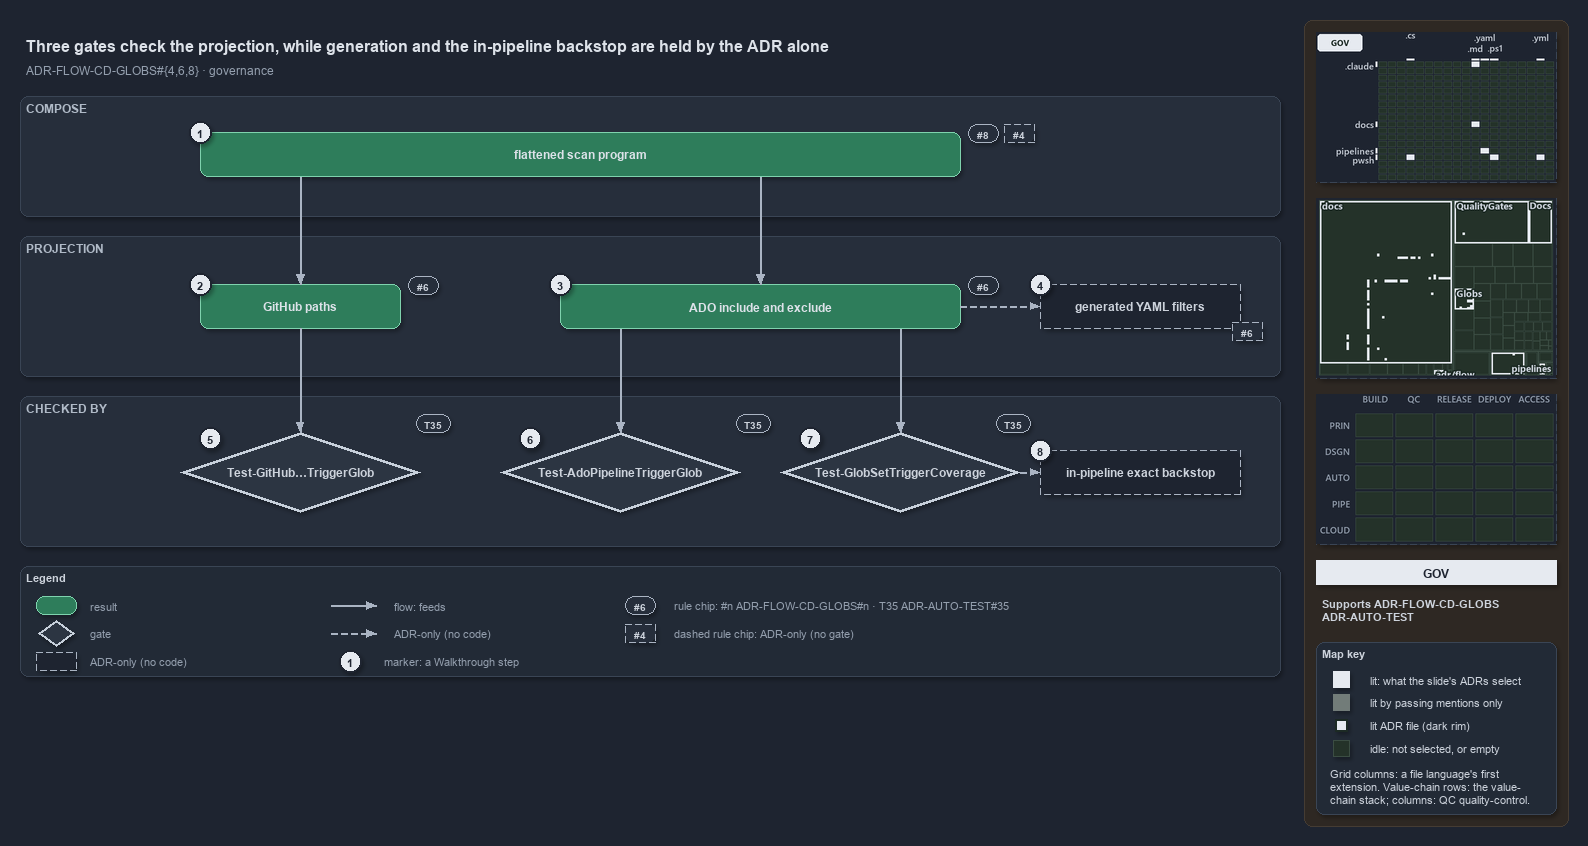

The diagram above was exported from draw.io. Its source (the exported page's mxGraphModel, read from the mxfile embedded in the PNG):
<mxGraphModel dx="1024" dy="768" grid="0" gridSize="10" guides="1" tooltips="1" connect="1" arrows="1" fold="1" page="1" pageScale="1" pageWidth="1572" pageHeight="700" background="#1E2430" math="0" shadow="1">
  <root>
    <mxCell id="0" />
    <mxCell id="1" parent="0" />
    <mxCell id="sidebar-bg" value="" style="rounded=1;arcSize=2;html=1;fillColor=#2E2823;strokeColor=#453C33;shadow=0;" vertex="1" parent="1">
      <mxGeometry x="1304" y="4" width="264" height="806" as="geometry" />
    </mxCell>
    <mxCell id="title" value="Three gates check the projection, while generation and the in-pipeline backstop are held by the ADR alone" style="text;html=1;align=left;verticalAlign=middle;fontSize=16;fontStyle=1;fontColor=#DDE2E9;" vertex="1" parent="1">
      <mxGeometry x="20" y="14" width="1260" height="30" as="geometry" />
    </mxCell>
    <mxCell id="subtitle" value="ADR-FLOW-CD-GLOBS#{4,6,8} &amp;#183; governance" style="text;html=1;align=left;verticalAlign=middle;fontSize=12;fontColor=#949FAE;" vertex="1" parent="1">
      <mxGeometry x="20" y="44" width="1240" height="20" as="geometry" />
    </mxCell>
    <mxCell id="band-compose" value="COMPOSE" style="rounded=1;html=1;arcSize=3;fillColor=#262E3B;strokeColor=#3A4555;verticalAlign=top;align=left;spacingLeft=8;fontStyle=1;fontSize=12;fontColor=#B0BAC7;" vertex="1" parent="1">
      <mxGeometry x="20" y="80" width="1260" height="120" as="geometry" />
    </mxCell>
    <mxCell id="band-projection" value="PROJECTION" style="rounded=1;html=1;arcSize=3;fillColor=#262E3B;strokeColor=#3A4555;verticalAlign=top;align=left;spacingLeft=8;fontStyle=1;fontSize=12;fontColor=#B0BAC7;" vertex="1" parent="1">
      <mxGeometry x="20" y="220" width="1260" height="140" as="geometry" />
    </mxCell>
    <mxCell id="band-checked" value="CHECKED BY" style="rounded=1;html=1;arcSize=3;fillColor=#262E3B;strokeColor=#3A4555;verticalAlign=top;align=left;spacingLeft=8;fontStyle=1;fontSize=12;fontColor=#B0BAC7;" vertex="1" parent="1">
      <mxGeometry x="20" y="380" width="1260" height="150" as="geometry" />
    </mxCell>
    <mxCell id="r-program" value="&lt;b&gt;flattened scan program&lt;/b&gt;" style="rounded=1;whiteSpace=wrap;html=1;arcSize=20;fillColor=#2E7D5B;strokeColor=#7FD3AE;fontColor=#DDE2E9;fontSize=12;" vertex="1" parent="1">
      <mxGeometry x="200" y="116" width="760" height="44" as="geometry" />
    </mxCell>
    <mxCell id="chip-8" value="#8" style="rounded=1;arcSize=50;whiteSpace=wrap;html=1;fillColor=#262E3B;strokeColor=#AAB4C3;fontColor=#CDD3DC;fontStyle=1;fontSize=10.5;" vertex="1" parent="1">
      <mxGeometry x="968" y="108" width="30" height="18" as="geometry" />
    </mxCell>
    <mxCell id="chip-4" value="#4" style="rounded=1;arcSize=50;whiteSpace=wrap;html=1;fillColor=#262E3B;strokeColor=#AAB4C3;fontColor=#CDD3DC;fontStyle=1;fontSize=10.5;dashed=1;" vertex="1" parent="1">
      <mxGeometry x="1004" y="108" width="30" height="18" as="geometry" />
    </mxCell>
    <mxCell id="r-github" value="&lt;b&gt;GitHub paths&lt;/b&gt;" style="rounded=1;whiteSpace=wrap;html=1;arcSize=20;fillColor=#2E7D5B;strokeColor=#7FD3AE;fontColor=#DDE2E9;fontSize=12;" vertex="1" parent="1">
      <mxGeometry x="200" y="268" width="200" height="44" as="geometry" />
    </mxCell>
    <mxCell id="r-ado" value="&lt;b&gt;ADO include and exclude&lt;/b&gt;" style="rounded=1;whiteSpace=wrap;html=1;arcSize=20;fillColor=#2E7D5B;strokeColor=#7FD3AE;fontColor=#DDE2E9;fontSize=12;" vertex="1" parent="1">
      <mxGeometry x="560" y="268" width="400" height="44" as="geometry" />
    </mxCell>
    <mxCell id="a-generated" value="&lt;b&gt;generated YAML filters&lt;/b&gt;" style="rounded=1;whiteSpace=wrap;html=1;arcSize=20;fillColor=#1E2430;strokeColor=#AAB4C3;dashed=1;fontColor=#CDD3DC;fontSize=12;" vertex="1" parent="1">
      <mxGeometry x="1040" y="268" width="200" height="44" as="geometry" />
    </mxCell>
    <mxCell id="chip-6a" value="#6" style="rounded=1;arcSize=50;whiteSpace=wrap;html=1;fillColor=#262E3B;strokeColor=#AAB4C3;fontColor=#CDD3DC;fontStyle=1;fontSize=10.5;" vertex="1" parent="1">
      <mxGeometry x="408" y="260" width="30" height="18" as="geometry" />
    </mxCell>
    <mxCell id="chip-6b" value="#6" style="rounded=1;arcSize=50;whiteSpace=wrap;html=1;fillColor=#262E3B;strokeColor=#AAB4C3;fontColor=#CDD3DC;fontStyle=1;fontSize=10.5;" vertex="1" parent="1">
      <mxGeometry x="968" y="260" width="30" height="18" as="geometry" />
    </mxCell>
    <mxCell id="chip-6c" value="#6" style="rounded=1;arcSize=50;whiteSpace=wrap;html=1;fillColor=#262E3B;strokeColor=#AAB4C3;fontColor=#CDD3DC;fontStyle=1;fontSize=10.5;dashed=1;" vertex="1" parent="1">
      <mxGeometry x="1232" y="306" width="30" height="18" as="geometry" />
    </mxCell>
    <mxCell id="p-program-gh" value="" style="text;html=1;strokeColor=none;fillColor=none;" vertex="1" parent="1">
      <mxGeometry x="300" y="160" width="1" height="1" as="geometry" />
    </mxCell>
    <mxCell id="p-program-ado" value="" style="text;html=1;strokeColor=none;fillColor=none;" vertex="1" parent="1">
      <mxGeometry x="760" y="160" width="1" height="1" as="geometry" />
    </mxCell>
    <mxCell id="e-program-github" value="" style="edgeStyle=orthogonalEdgeStyle;rounded=1;html=1;fontSize=10;fontColor=#CDD3DC;endArrow=block;strokeColor=#AAB4C3;shadow=0;" edge="1" parent="1" source="p-program-gh" target="r-github">
      <mxGeometry relative="1" as="geometry" />
    </mxCell>
    <mxCell id="e-program-ado" value="" style="edgeStyle=orthogonalEdgeStyle;rounded=1;html=1;fontSize=10;fontColor=#CDD3DC;endArrow=block;strokeColor=#AAB4C3;shadow=0;" edge="1" parent="1" source="p-program-ado" target="r-ado">
      <mxGeometry relative="1" as="geometry" />
    </mxCell>
    <mxCell id="e-ado-generated" value="" style="edgeStyle=orthogonalEdgeStyle;rounded=1;html=1;fontSize=10;fontColor=#CDD3DC;endArrow=block;strokeColor=#AAB4C3;shadow=0;dashed=1;" edge="1" parent="1" source="r-ado" target="a-generated">
      <mxGeometry relative="1" as="geometry" />
    </mxCell>
    <mxCell id="g-github" value="&lt;b&gt;Test-GitHub&amp;#8230;TriggerGlob&lt;/b&gt;" style="rhombus;whiteSpace=wrap;html=1;fillColor=#2C3542;strokeColor=#C7D0DB;strokeWidth=3;fontColor=#CDD3DC;fontSize=12;" vertex="1" parent="1">
      <mxGeometry x="180" y="416" width="240" height="80" as="geometry" />
    </mxCell>
    <mxCell id="g-ado" value="&lt;b&gt;Test-AdoPipelineTriggerGlob&lt;/b&gt;" style="rhombus;whiteSpace=wrap;html=1;fillColor=#2C3542;strokeColor=#C7D0DB;strokeWidth=3;fontColor=#CDD3DC;fontSize=12;" vertex="1" parent="1">
      <mxGeometry x="500" y="416" width="240" height="80" as="geometry" />
    </mxCell>
    <mxCell id="g-coverage" value="&lt;b&gt;Test-GlobSetTriggerCoverage&lt;/b&gt;" style="rhombus;whiteSpace=wrap;html=1;fillColor=#2C3542;strokeColor=#C7D0DB;strokeWidth=3;fontColor=#CDD3DC;fontSize=12;" vertex="1" parent="1">
      <mxGeometry x="780" y="416" width="240" height="80" as="geometry" />
    </mxCell>
    <mxCell id="a-backstop" value="&lt;b&gt;in-pipeline exact backstop&lt;/b&gt;" style="rounded=1;whiteSpace=wrap;html=1;arcSize=20;fillColor=#1E2430;strokeColor=#AAB4C3;dashed=1;fontColor=#CDD3DC;fontSize=12;" vertex="1" parent="1">
      <mxGeometry x="1040" y="434" width="200" height="44" as="geometry" />
    </mxCell>
    <mxCell id="chip-t1" value="T35" style="rounded=1;arcSize=50;whiteSpace=wrap;html=1;fillColor=#262E3B;strokeColor=#AAB4C3;fontColor=#CDD3DC;fontStyle=1;fontSize=10.5;" vertex="1" parent="1">
      <mxGeometry x="416" y="398" width="34" height="18" as="geometry" />
    </mxCell>
    <mxCell id="chip-t2" value="T35" style="rounded=1;arcSize=50;whiteSpace=wrap;html=1;fillColor=#262E3B;strokeColor=#AAB4C3;fontColor=#CDD3DC;fontStyle=1;fontSize=10.5;" vertex="1" parent="1">
      <mxGeometry x="736" y="398" width="34" height="18" as="geometry" />
    </mxCell>
    <mxCell id="chip-t3" value="T35" style="rounded=1;arcSize=50;whiteSpace=wrap;html=1;fillColor=#262E3B;strokeColor=#AAB4C3;fontColor=#CDD3DC;fontStyle=1;fontSize=10.5;" vertex="1" parent="1">
      <mxGeometry x="996" y="398" width="34" height="18" as="geometry" />
    </mxCell>
    <mxCell id="p-ado-b1" value="" style="text;html=1;strokeColor=none;fillColor=none;" vertex="1" parent="1">
      <mxGeometry x="620" y="312" width="1" height="1" as="geometry" />
    </mxCell>
    <mxCell id="p-ado-b2" value="" style="text;html=1;strokeColor=none;fillColor=none;" vertex="1" parent="1">
      <mxGeometry x="900" y="312" width="1" height="1" as="geometry" />
    </mxCell>
    <mxCell id="p-gado-top" value="" style="text;html=1;strokeColor=none;fillColor=none;" vertex="1" parent="1">
      <mxGeometry x="620" y="416" width="1" height="1" as="geometry" />
    </mxCell>
    <mxCell id="p-gcov-top" value="" style="text;html=1;strokeColor=none;fillColor=none;" vertex="1" parent="1">
      <mxGeometry x="900" y="416" width="1" height="1" as="geometry" />
    </mxCell>
    <mxCell id="e-github-gate" value="" style="edgeStyle=orthogonalEdgeStyle;rounded=1;html=1;fontSize=10;fontColor=#CDD3DC;endArrow=block;strokeColor=#AAB4C3;shadow=0;" edge="1" parent="1" source="r-github" target="g-github">
      <mxGeometry relative="1" as="geometry" />
    </mxCell>
    <mxCell id="e-ado-gate" value="" style="edgeStyle=orthogonalEdgeStyle;rounded=1;html=1;fontSize=10;fontColor=#CDD3DC;endArrow=block;strokeColor=#AAB4C3;shadow=0;" edge="1" parent="1" source="p-ado-b1" target="p-gado-top">
      <mxGeometry relative="1" as="geometry" />
    </mxCell>
    <mxCell id="e-ado-coverage" value="" style="edgeStyle=orthogonalEdgeStyle;rounded=1;html=1;fontSize=10;fontColor=#CDD3DC;endArrow=block;strokeColor=#AAB4C3;shadow=0;" edge="1" parent="1" source="p-ado-b2" target="p-gcov-top">
      <mxGeometry relative="1" as="geometry" />
    </mxCell>
    <mxCell id="e-coverage-backstop" value="" style="edgeStyle=orthogonalEdgeStyle;rounded=1;html=1;fontSize=10;fontColor=#CDD3DC;endArrow=block;strokeColor=#AAB4C3;shadow=0;dashed=1;" edge="1" parent="1" source="g-coverage" target="a-backstop">
      <mxGeometry relative="1" as="geometry" />
    </mxCell>
    <mxCell id="mark-1" value="1" style="ellipse;html=1;fillColor=#E6EAF0;strokeColor=#1E2430;strokeWidth=2;fontColor=#1E2430;fontStyle=1;fontSize=11;" vertex="1" parent="1">
      <mxGeometry x="189" y="105" width="22" height="22" as="geometry" />
    </mxCell>
    <mxCell id="mark-2" value="2" style="ellipse;html=1;fillColor=#E6EAF0;strokeColor=#1E2430;strokeWidth=2;fontColor=#1E2430;fontStyle=1;fontSize=11;" vertex="1" parent="1">
      <mxGeometry x="189" y="257" width="22" height="22" as="geometry" />
    </mxCell>
    <mxCell id="mark-3" value="3" style="ellipse;html=1;fillColor=#E6EAF0;strokeColor=#1E2430;strokeWidth=2;fontColor=#1E2430;fontStyle=1;fontSize=11;" vertex="1" parent="1">
      <mxGeometry x="549" y="257" width="22" height="22" as="geometry" />
    </mxCell>
    <mxCell id="mark-4" value="4" style="ellipse;html=1;fillColor=#E6EAF0;strokeColor=#1E2430;strokeWidth=2;fontColor=#1E2430;fontStyle=1;fontSize=11;" vertex="1" parent="1">
      <mxGeometry x="1029" y="257" width="22" height="22" as="geometry" />
    </mxCell>
    <mxCell id="mark-5" value="5" style="ellipse;html=1;fillColor=#E6EAF0;strokeColor=#1E2430;strokeWidth=2;fontColor=#1E2430;fontStyle=1;fontSize=11;" vertex="1" parent="1">
      <mxGeometry x="199" y="411" width="22" height="22" as="geometry" />
    </mxCell>
    <mxCell id="mark-6" value="6" style="ellipse;html=1;fillColor=#E6EAF0;strokeColor=#1E2430;strokeWidth=2;fontColor=#1E2430;fontStyle=1;fontSize=11;" vertex="1" parent="1">
      <mxGeometry x="519" y="411" width="22" height="22" as="geometry" />
    </mxCell>
    <mxCell id="mark-7" value="7" style="ellipse;html=1;fillColor=#E6EAF0;strokeColor=#1E2430;strokeWidth=2;fontColor=#1E2430;fontStyle=1;fontSize=11;" vertex="1" parent="1">
      <mxGeometry x="799" y="411" width="22" height="22" as="geometry" />
    </mxCell>
    <mxCell id="mark-8" value="8" style="ellipse;html=1;fillColor=#E6EAF0;strokeColor=#1E2430;strokeWidth=2;fontColor=#1E2430;fontStyle=1;fontSize=11;" vertex="1" parent="1">
      <mxGeometry x="1029" y="423" width="22" height="22" as="geometry" />
    </mxCell>
    <mxCell id="legend" value="&lt;b&gt;Legend&lt;/b&gt;" style="rounded=1;whiteSpace=wrap;html=1;arcSize=6;fillColor=#222A36;strokeColor=#3A4555;align=left;verticalAlign=top;spacing=8;fontSize=11;fontColor=#CDD3DC;" vertex="1" parent="1">
      <mxGeometry x="20" y="550" width="1260" height="110" as="geometry" />
    </mxCell>
    <mxCell id="lg-0" value="" style="rounded=1;html=1;arcSize=20;fillColor=#2E7D5B;strokeColor=#7FD3AE;" vertex="1" parent="1">
      <mxGeometry x="36" y="580" width="40" height="18" as="geometry" />
    </mxCell>
    <mxCell id="lg-0-t" value="result" style="text;html=1;align=left;verticalAlign=middle;fontSize=11;fontColor=#949FAE;" vertex="1" parent="1">
      <mxGeometry x="84" y="579" width="270" height="20" as="geometry" />
    </mxCell>
    <mxCell id="lg-1" value="" style="rhombus;html=1;fillColor=#2C3542;strokeColor=#C7D0DB;strokeWidth=2;fontColor=#CDD3DC;" vertex="1" parent="1">
      <mxGeometry x="38" y="604" width="36" height="26" as="geometry" />
    </mxCell>
    <mxCell id="lg-1-t" value="gate" style="text;html=1;align=left;verticalAlign=middle;fontSize=11;fontColor=#949FAE;" vertex="1" parent="1">
      <mxGeometry x="84" y="607" width="270" height="20" as="geometry" />
    </mxCell>
    <mxCell id="lg-2" value="" style="rounded=1;html=1;arcSize=20;fillColor=#1E2430;strokeColor=#AAB4C3;dashed=1;" vertex="1" parent="1">
      <mxGeometry x="36" y="636" width="40" height="18" as="geometry" />
    </mxCell>
    <mxCell id="lg-2-t" value="ADR-only (no code)" style="text;html=1;align=left;verticalAlign=middle;fontSize=11;fontColor=#949FAE;" vertex="1" parent="1">
      <mxGeometry x="84" y="635" width="270" height="20" as="geometry" />
    </mxCell>
    <mxCell id="lg-3-a" value="" style="text;html=1;strokeColor=none;fillColor=none;" vertex="1" parent="1">
      <mxGeometry x="330" y="589" width="1" height="1" as="geometry" />
    </mxCell>
    <mxCell id="lg-3-b" value="" style="text;html=1;strokeColor=none;fillColor=none;" vertex="1" parent="1">
      <mxGeometry x="376" y="589" width="1" height="1" as="geometry" />
    </mxCell>
    <mxCell id="lg-3" value="" style="edgeStyle=orthogonalEdgeStyle;rounded=1;html=1;fontSize=10;fontColor=#CDD3DC;endArrow=block;strokeColor=#AAB4C3;shadow=0;" edge="1" parent="1" source="lg-3-a" target="lg-3-b">
      <mxGeometry relative="1" as="geometry" />
    </mxCell>
    <mxCell id="lg-3-t" value="flow: feeds" style="text;html=1;align=left;verticalAlign=middle;fontSize=11;fontColor=#949FAE;" vertex="1" parent="1">
      <mxGeometry x="388" y="579" width="260" height="20" as="geometry" />
    </mxCell>
    <mxCell id="lg-4-a" value="" style="text;html=1;strokeColor=none;fillColor=none;" vertex="1" parent="1">
      <mxGeometry x="330" y="617" width="1" height="1" as="geometry" />
    </mxCell>
    <mxCell id="lg-4-b" value="" style="text;html=1;strokeColor=none;fillColor=none;" vertex="1" parent="1">
      <mxGeometry x="376" y="617" width="1" height="1" as="geometry" />
    </mxCell>
    <mxCell id="lg-4" value="" style="edgeStyle=orthogonalEdgeStyle;rounded=1;html=1;fontSize=10;fontColor=#CDD3DC;endArrow=block;strokeColor=#AAB4C3;shadow=0;dashed=1;" edge="1" parent="1" source="lg-4-a" target="lg-4-b">
      <mxGeometry relative="1" as="geometry" />
    </mxCell>
    <mxCell id="lg-4-t" value="ADR-only (no code)" style="text;html=1;align=left;verticalAlign=middle;fontSize=11;fontColor=#949FAE;" vertex="1" parent="1">
      <mxGeometry x="388" y="607" width="260" height="20" as="geometry" />
    </mxCell>
    <mxCell id="lg-5" value="1" style="ellipse;html=1;fillColor=#E6EAF0;strokeColor=#1E2430;strokeWidth=2;fontColor=#1E2430;fontStyle=1;fontSize=11;" vertex="1" parent="1">
      <mxGeometry x="339" y="634" width="22" height="22" as="geometry" />
    </mxCell>
    <mxCell id="lg-5-t" value="marker: a Walkthrough step" style="text;html=1;align=left;verticalAlign=middle;fontSize=11;fontColor=#949FAE;" vertex="1" parent="1">
      <mxGeometry x="378" y="635" width="270" height="20" as="geometry" />
    </mxCell>
    <mxCell id="lg-6" value="#6" style="rounded=1;arcSize=50;whiteSpace=wrap;html=1;fillColor=#262E3B;strokeColor=#AAB4C3;fontColor=#CDD3DC;fontStyle=1;fontSize=10.5;" vertex="1" parent="1">
      <mxGeometry x="625" y="580" width="30" height="18" as="geometry" />
    </mxCell>
    <mxCell id="lg-6-t" value="rule chip: #n ADR-FLOW-CD-GLOBS#n &amp;#183; T35 ADR-AUTO-TEST#35" style="text;html=1;align=left;verticalAlign=middle;fontSize=11;fontColor=#949FAE;" vertex="1" parent="1">
      <mxGeometry x="668" y="579" width="270" height="20" as="geometry" />
    </mxCell>
    <mxCell id="lg-7" value="#4" style="rounded=1;arcSize=50;whiteSpace=wrap;html=1;fillColor=#262E3B;strokeColor=#AAB4C3;fontColor=#CDD3DC;fontStyle=1;fontSize=10.5;dashed=1;" vertex="1" parent="1">
      <mxGeometry x="625" y="608" width="30" height="18" as="geometry" />
    </mxCell>
    <mxCell id="lg-7-t" value="dashed rule chip: ADR-only (no gate)" style="text;html=1;align=left;verticalAlign=middle;fontSize=11;fontColor=#949FAE;" vertex="1" parent="1">
      <mxGeometry x="668" y="607" width="270" height="20" as="geometry" />
    </mxCell>
    <mxCell id="minimap-grid" value="" style="shape=image;imageAspect=0;rounded=1;arcSize=4;whiteSpace=wrap;html=1;fillColor=#262E3B;strokeColor=#3A4555;dashed=1;fontColor=#949FAE;fontSize=11;image=data:image/png,(base64 omitted: 11528 chars);" vertex="1" parent="1">
      <mxGeometry x="1316" y="16" width="240" height="150" as="geometry" />
    </mxCell>
    <mxCell id="minimap-tree" value="" style="shape=image;imageAspect=0;rounded=1;arcSize=4;whiteSpace=wrap;html=1;fillColor=#262E3B;strokeColor=#3A4555;dashed=1;fontColor=#949FAE;fontSize=11;image=data:image/png,(base64 omitted: 15892 chars);" vertex="1" parent="1">
      <mxGeometry x="1316" y="182" width="240" height="180" as="geometry" />
    </mxCell>
    <mxCell id="minimap-chain" value="" style="shape=image;imageAspect=0;rounded=1;arcSize=4;whiteSpace=wrap;html=1;fillColor=#262E3B;strokeColor=#3A4555;dashed=1;fontColor=#949FAE;fontSize=11;image=data:image/png,(base64 omitted: 11912 chars);" vertex="1" parent="1">
      <mxGeometry x="1316" y="378" width="240" height="150" as="geometry" />
    </mxCell>
    <mxCell id="lens-badge" value="GOV" style="rounded=0;whiteSpace=wrap;html=1;align=center;verticalAlign=middle;fontSize=12;fontStyle=1;fontColor=#1E2430;fillColor=#E6EAF0;strokeColor=none;" vertex="1" parent="1">
      <mxGeometry x="1316" y="544" width="240" height="24" as="geometry" />
    </mxCell>
    <mxCell id="supports" value="&lt;b&gt;Supports&lt;/b&gt; ADR-FLOW-CD-GLOBS&lt;br&gt;ADR-AUTO-TEST" style="text;html=1;whiteSpace=wrap;align=left;verticalAlign=top;fontSize=11;fontColor=#CDD3DC;" vertex="1" parent="1">
      <mxGeometry x="1316" y="576" width="240" height="38" as="geometry" />
    </mxCell>
    <mxCell id="mapkey" value="&lt;b&gt;Map key&lt;/b&gt;" style="rounded=1;arcSize=6;whiteSpace=wrap;html=1;align=left;verticalAlign=top;fontSize=11;fontColor=#CDD3DC;fillColor=#222A36;strokeColor=#3A4555;spacingLeft=8;spacingTop=2;" vertex="1" parent="1">
      <mxGeometry x="1316" y="626" width="240" height="172" as="geometry" />
    </mxCell>
    <mxCell id="mapkey-lit" value="" style="rounded=0;html=1;fillColor=#E6EAF0;strokeColor=#E6EAF0;" vertex="1" parent="1">
      <mxGeometry x="1333.0" y="655.0" width="16" height="16" as="geometry" />
    </mxCell>
    <mxCell id="mapkey-lit-text" value="lit: what the slide's ADRs select" style="text;html=1;align=left;verticalAlign=middle;fontSize=11;fontColor=#CDD3DC;" vertex="1" parent="1">
      <mxGeometry x="1364" y="653" width="184" height="20" as="geometry" />
    </mxCell>
    <mxCell id="mapkey-touched" value="" style="rounded=0;html=1;fillColor=#727C79;strokeColor=#727C79;" vertex="1" parent="1">
      <mxGeometry x="1333.0" y="678.0" width="16" height="16" as="geometry" />
    </mxCell>
    <mxCell id="mapkey-touched-text" value="lit by passing mentions only" style="text;html=1;align=left;verticalAlign=middle;fontSize=11;fontColor=#CDD3DC;" vertex="1" parent="1">
      <mxGeometry x="1364" y="676" width="184" height="20" as="geometry" />
    </mxCell>
    <mxCell id="mapkey-adr" value="" style="rounded=0;html=1;fillColor=#E6EAF0;strokeColor=#1C2A24;strokeWidth=2;" vertex="1" parent="1">
      <mxGeometry x="1335.0" y="703.0" width="12" height="12" as="geometry" />
    </mxCell>
    <mxCell id="mapkey-adr-text" value="lit ADR file (dark rim)" style="text;html=1;align=left;verticalAlign=middle;fontSize=11;fontColor=#CDD3DC;" vertex="1" parent="1">
      <mxGeometry x="1364" y="699" width="184" height="20" as="geometry" />
    </mxCell>
    <mxCell id="mapkey-idle" value="" style="rounded=0;html=1;fillColor=#243229;strokeColor=#3B4D43;" vertex="1" parent="1">
      <mxGeometry x="1333.0" y="724.0" width="16" height="16" as="geometry" />
    </mxCell>
    <mxCell id="mapkey-idle-text" value="idle: not selected, or empty" style="text;html=1;align=left;verticalAlign=middle;fontSize=11;fontColor=#CDD3DC;" vertex="1" parent="1">
      <mxGeometry x="1364" y="722" width="184" height="20" as="geometry" />
    </mxCell>
    <mxCell id="mapkey-codes" value="Grid columns: a file language's first&lt;br&gt;extension. Value-chain rows: the value-&lt;br&gt;chain stack; columns: QC quality-control." style="text;html=1;align=left;verticalAlign=top;whiteSpace=wrap;fontSize=11;fontColor=#CDD3DC;" vertex="1" parent="1">
      <mxGeometry x="1324" y="746" width="224" height="46" as="geometry" />
    </mxCell>
  </root>
</mxGraphModel>